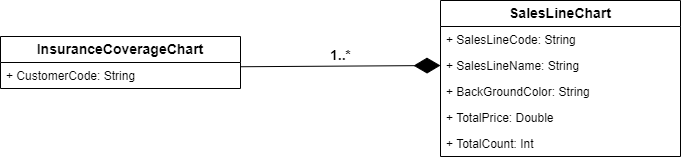

The diagram above was exported from draw.io. Its source (the exported page's mxGraphModel, read from the mxfile embedded in the PNG):
<mxGraphModel dx="1184" dy="611" grid="1" gridSize="10" guides="1" tooltips="1" connect="1" arrows="1" fold="1" page="1" pageScale="1" pageWidth="827" pageHeight="1169" math="0" shadow="0">
  <root>
    <mxCell id="0" />
    <mxCell id="1" parent="0" />
    <mxCell id="OQz8TBaGJT0JL-ItJnbT-2" value="InsuranceCoverageChart" style="swimlane;fontStyle=1;childLayout=stackLayout;horizontal=1;startSize=26;fillColor=none;horizontalStack=0;resizeParent=1;resizeParentMax=0;resizeLast=0;collapsible=1;marginBottom=0;whiteSpace=wrap;html=1;fontSize=14;" parent="1" vertex="1">
      <mxGeometry x="80" y="146" width="240" height="52" as="geometry" />
    </mxCell>
    <mxCell id="OQz8TBaGJT0JL-ItJnbT-3" value="+&amp;nbsp;CustomerCode: String" style="text;strokeColor=none;fillColor=none;align=left;verticalAlign=top;spacingLeft=4;spacingRight=4;overflow=hidden;rotatable=0;points=[[0,0.5],[1,0.5]];portConstraint=eastwest;whiteSpace=wrap;html=1;" parent="OQz8TBaGJT0JL-ItJnbT-2" vertex="1">
      <mxGeometry y="26" width="240" height="26" as="geometry" />
    </mxCell>
    <mxCell id="OQz8TBaGJT0JL-ItJnbT-6" value="SalesLineChart" style="swimlane;fontStyle=1;childLayout=stackLayout;horizontal=1;startSize=26;fillColor=none;horizontalStack=0;resizeParent=1;resizeParentMax=0;resizeLast=0;collapsible=1;marginBottom=0;whiteSpace=wrap;html=1;fontSize=14;" parent="1" vertex="1">
      <mxGeometry x="520" y="110" width="240" height="156" as="geometry" />
    </mxCell>
    <mxCell id="OQz8TBaGJT0JL-ItJnbT-7" value="+&amp;nbsp;SalesLineCode: String" style="text;strokeColor=none;fillColor=none;align=left;verticalAlign=top;spacingLeft=4;spacingRight=4;overflow=hidden;rotatable=0;points=[[0,0.5],[1,0.5]];portConstraint=eastwest;whiteSpace=wrap;html=1;" parent="OQz8TBaGJT0JL-ItJnbT-6" vertex="1">
      <mxGeometry y="26" width="240" height="26" as="geometry" />
    </mxCell>
    <mxCell id="OQz8TBaGJT0JL-ItJnbT-8" value="+&amp;nbsp;SalesLineName: String" style="text;strokeColor=none;fillColor=none;align=left;verticalAlign=top;spacingLeft=4;spacingRight=4;overflow=hidden;rotatable=0;points=[[0,0.5],[1,0.5]];portConstraint=eastwest;whiteSpace=wrap;html=1;" parent="OQz8TBaGJT0JL-ItJnbT-6" vertex="1">
      <mxGeometry y="52" width="240" height="26" as="geometry" />
    </mxCell>
    <mxCell id="OQz8TBaGJT0JL-ItJnbT-9" value="+&amp;nbsp;BackGroundColor: String" style="text;strokeColor=none;fillColor=none;align=left;verticalAlign=top;spacingLeft=4;spacingRight=4;overflow=hidden;rotatable=0;points=[[0,0.5],[1,0.5]];portConstraint=eastwest;whiteSpace=wrap;html=1;" parent="OQz8TBaGJT0JL-ItJnbT-6" vertex="1">
      <mxGeometry y="78" width="240" height="26" as="geometry" />
    </mxCell>
    <mxCell id="OQz8TBaGJT0JL-ItJnbT-11" value="+&amp;nbsp;TotalPrice: Double" style="text;strokeColor=none;fillColor=none;align=left;verticalAlign=top;spacingLeft=4;spacingRight=4;overflow=hidden;rotatable=0;points=[[0,0.5],[1,0.5]];portConstraint=eastwest;whiteSpace=wrap;html=1;" parent="OQz8TBaGJT0JL-ItJnbT-6" vertex="1">
      <mxGeometry y="104" width="240" height="26" as="geometry" />
    </mxCell>
    <mxCell id="OQz8TBaGJT0JL-ItJnbT-12" value="+&amp;nbsp;TotalCount: Int" style="text;strokeColor=none;fillColor=none;align=left;verticalAlign=top;spacingLeft=4;spacingRight=4;overflow=hidden;rotatable=0;points=[[0,0.5],[1,0.5]];portConstraint=eastwest;whiteSpace=wrap;html=1;" parent="OQz8TBaGJT0JL-ItJnbT-6" vertex="1">
      <mxGeometry y="130" width="240" height="26" as="geometry" />
    </mxCell>
    <mxCell id="OQz8TBaGJT0JL-ItJnbT-10" value="1..*" style="endArrow=diamondThin;endFill=1;endSize=24;html=1;rounded=0;entryX=0;entryY=0.5;entryDx=0;entryDy=0;exitX=0.999;exitY=0.163;exitDx=0;exitDy=0;exitPerimeter=0;fontStyle=1;verticalAlign=bottom;fontSize=14;" parent="1" source="OQz8TBaGJT0JL-ItJnbT-3" target="OQz8TBaGJT0JL-ItJnbT-8" edge="1">
      <mxGeometry width="160" relative="1" as="geometry">
        <mxPoint x="330" y="320" as="sourcePoint" />
        <mxPoint x="490" y="320" as="targetPoint" />
      </mxGeometry>
    </mxCell>
  </root>
</mxGraphModel>